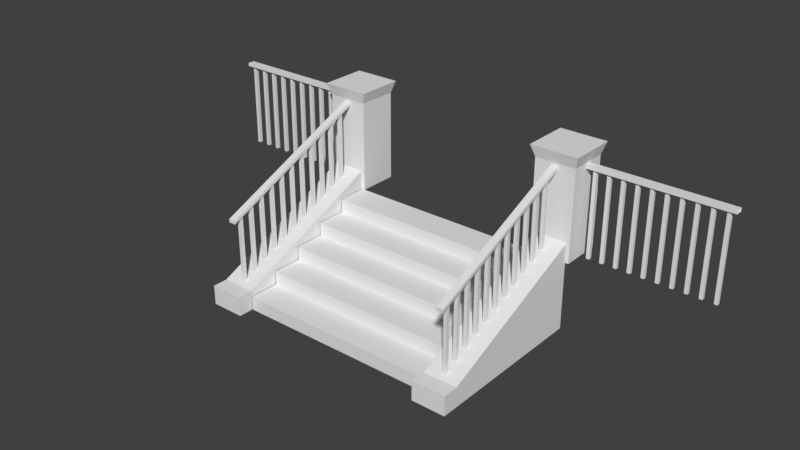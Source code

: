 # Source: Treppe_Vorhalle_Zentrum.blend  (saved by Blender 2.79.0; exported with 4.5.12 LTS)
import bpy
from mathutils import Matrix  # noqa: F401  (used for matrix-valued properties, if any)

bpy.ops.wm.read_factory_settings(use_empty=True)
scene = bpy.context.scene
scene.name = 'Scene'

# ---- collections
col_collection_1 = bpy.data.collections.new('Collection 1'); scene.collection.children.link(col_collection_1)
col_referenz_bauplan_eg = bpy.data.collections.new('Referenz_Bauplan_EG')  # instanced only; not linked into the scene

# ---- materials (node trees are filled in below, after node groups)
mat_fenstergitter = bpy.data.materials.new('Fenstergitter')
mat_boden_stein = bpy.data.materials.new('Boden_Stein')

# ---- material node trees

# ---- world
world_world = bpy.data.worlds.new('World'); scene.world = world_world
world_world.color = (0.05088, 0.05088, 0.05088)
world_world.use_sun_shadow = False
world_world.sun_shadow_jitter_overblur = 0.0
world_world.cycles.sampling_method = 'MANUAL'

# ---- meshes
me_gelaender_pfosten_oben_mesh = bpy.data.meshes.new('Gelaender_Pfosten_oben_mesh')
me_gelaender_pfosten_oben_mesh.from_pydata([(0.1537, 0.025, 0.0), (0.1037, 0.025, 0.0), (0.1537, -0.025, 0.0), (0.1037, -0.025, 0.0), (0.1537, 0.025, 1.27), (0.1037, 0.025, 1.27), (0.1537, -0.025, 1.27), (0.1037, -0.025, 1.27)], [], [(2, 0, 4, 6), (3, 2, 6, 7), (0, 1, 5, 4), (1, 3, 7, 5)])
_uv = me_gelaender_pfosten_oben_mesh.uv_layers.new(name='UVMap')
_uv.uv.foreach_set('vector', [0.1705, 0.007749, 0.2092, 0.007749, 0.2092, 0.9923, 0.1705, 0.9923, 0.0465, 0.9923, 0.00775, 0.9923, 0.007749, 0.007749, 0.0465, 0.007749, 0.062, 0.007749, 0.1007, 0.007749, 0.1007, 0.9923, 0.062, 0.9923, 0.155, 0.9923, 0.1162, 0.9923, 0.1162, 0.007749, 0.155, 0.007749])
me_gelaender_pfosten_oben_mesh.materials.append(mat_fenstergitter)
me_gelaender_pfosten_oben_mesh.use_remesh_preserve_volume = False
me_gelaender_pfosten_oben_mesh.use_remesh_preserve_attributes = False
me_gelaender_pfosten_oben_mesh.use_mirror_vertex_groups = False
me_gelaender_pfosten_oben_mesh.update()
me_gelaender_pfosten_stufen_mesh = bpy.data.meshes.new('Gelaender_Pfosten_Stufen_mesh')
me_gelaender_pfosten_stufen_mesh.from_pydata([(0.025, 0.3553, 0.3453), (-0.025, 0.3553, 0.3453), (0.025, 0.3053, 0.3236), (-0.025, 0.3053, 0.3236), (0.025, 0.3553, 1.326), (-0.025, 0.3553, 1.326), (0.025, 0.3053, 1.305), (-0.025, 0.3053, 1.305)], [], [(2, 0, 4, 6), (3, 2, 6, 7), (0, 1, 5, 4), (1, 3, 7, 5)])
_uv = me_gelaender_pfosten_stufen_mesh.uv_layers.new(name='UVMap')
_uv.uv.foreach_set('vector', [0.07821, 0.009776, 0.1271, 0.03103, 0.1271, 0.9902, 0.07821, 0.969, 0.1955, 0.969, 0.1466, 0.969, 0.1466, 0.009776, 0.1955, 0.009776, 0.264, 0.969, 0.2151, 0.969, 0.2151, 0.009776, 0.264, 0.009776, 0.009776, 0.03103, 0.05866, 0.009776, 0.05866, 0.969, 0.009776, 0.9902])
me_gelaender_pfosten_stufen_mesh.materials.append(mat_fenstergitter)
me_gelaender_pfosten_stufen_mesh.use_remesh_preserve_volume = False
me_gelaender_pfosten_stufen_mesh.use_remesh_preserve_attributes = False
me_gelaender_pfosten_stufen_mesh.use_mirror_vertex_groups = False
me_gelaender_pfosten_stufen_mesh.update()
me_treppe_vorhalle_mesh_003 = bpy.data.meshes.new('Treppe_Vorhalle_mesh.003')
me_treppe_vorhalle_mesh_003.from_pydata([(1.5, -2.3, 0.2), (1.5, -1.84, 0.2), (1.5, -1.84, 0.4), (1.5, -1.38, 0.4), (1.5, -1.38, 0.6), (1.5, -0.92, 0.6), (1.5, -0.92, 0.8), (1.5, -0.46, 0.8), (1.5, -0.46, 1.0), (1.5, -2.325e-05, 1.0), (0.0, -2.3, 0.0), (0.0, -2.3, 0.2), (0.0, -1.84, 0.2), (0.0, -1.84, 0.4), (0.0, -1.38, 0.4), (0.0, -1.38, 0.6), (0.0, -0.92, 0.6), (0.0, -0.92, 0.8), (0.0, -0.46, 0.8), (0.0, -0.46, 1.0), (0.0, -2.325e-05, 1.0), (1.5, -2.3, 0.0)], [], [(10, 21, 0, 11), (11, 0, 1, 12), (12, 1, 2, 13), (13, 2, 3, 14), (14, 3, 4, 15), (15, 4, 5, 16), (16, 5, 6, 17), (17, 6, 7, 18), (18, 7, 8, 19), (19, 8, 9, 20)])
_uv = me_treppe_vorhalle_mesh_003.uv_layers.new(name='UVMap')
_uv.uv.foreach_set('vector', [0.5135, 0.4995, 0.5135, 0.4294, 0.5229, 0.4294, 0.5229, 0.4995, 0.5126, 0.4294, 0.5126, 0.4995, 0.4911, 0.4995, 0.4911, 0.4294, 0.4116, 0.5706, 0.4116, 0.5005, 0.4209, 0.5005, 0.4209, 0.5706, 0.4013, 0.4995, 0.4013, 0.4294, 0.4228, 0.4294, 0.4228, 0.4995, 0.4219, 0.5706, 0.4219, 0.5005, 0.4312, 0.5005, 0.4312, 0.5706, 0.4901, 0.4294, 0.4901, 0.4995, 0.4686, 0.4995, 0.4686, 0.4294, 0.5238, 0.4995, 0.5238, 0.4294, 0.5331, 0.4294, 0.5331, 0.4995, 0.4237, 0.4995, 0.4237, 0.4294, 0.4452, 0.4294, 0.4452, 0.4995, 0.4013, 0.5706, 0.4013, 0.5005, 0.4106, 0.5005, 0.4106, 0.5706, 0.4462, 0.4995, 0.4462, 0.4294, 0.4677, 0.4294, 0.4677, 0.4995])
me_treppe_vorhalle_mesh_003.materials.append(mat_boden_stein)
me_treppe_vorhalle_mesh_003.use_remesh_preserve_volume = False
me_treppe_vorhalle_mesh_003.use_remesh_preserve_attributes = False
me_treppe_vorhalle_mesh_003.use_mirror_vertex_groups = False
me_treppe_vorhalle_mesh_003.update()
me_treppe_vorhalle_mesh_002 = bpy.data.meshes.new('Treppe_Vorhalle_mesh.002')
me_treppe_vorhalle_mesh_002.from_pydata([(1.507, -2.526, 0.1446), (1.507, -2.526, 0.2893), (2.007, -2.526, 0.2893), (2.007, -2.526, 0.1446), (2.007, -2.3, 0.1446), (1.507, -2.3, 0.1446), (2.007, -2.325e-05, 1.0), (1.457, 0.6, 2.349), (1.507, -2.325e-05, 0.0), (2.057, 0.6, 2.349), (2.007, -2.325e-05, 0.0), (2.007, -2.3, 0.0), (2.057, -2.325e-05, 1.0), (1.457, -2.325e-05, 1.0), (1.457, -2.325e-05, 2.349), (2.057, 0.6, 1.0), (2.057, -2.325e-05, 2.349), (1.457, 0.6, 1.0), (1.402, -0.05458, 2.524), (1.402, 0.6545, 2.524), (2.111, -0.05458, 2.524), (2.111, 0.6545, 2.524), (1.703, -2.325e-05, 2.32), (1.81, -2.325e-05, 2.32), (1.757, -2.196, 0.4305), (1.81, -2.325e-05, 2.27), (1.703, -2.325e-05, 2.27), (1.81, -2.331, 1.257), (1.703, -2.331, 1.257), (2.007, -2.3, 0.2893), (2.007, -2.325e-05, 1.289), (1.507, -2.325e-05, 1.289), (1.507, -2.3, 0.2893), (1.507, -2.3, 0.0), (1.507, -2.325e-05, 1.0), (1.81, -2.331, 1.307), (1.703, -2.331, 1.307), (2.007, -2.526, 0.0), (1.507, -2.526, 0.0), (2.057, 0.2462, 2.32), (2.057, 0.3537, 2.32), (2.057, 0.3537, 2.27), (2.057, 0.2462, 2.27), (4.082, 0.2462, 2.32), (4.082, 0.3537, 2.32), (4.082, 0.3537, 2.27), (4.082, 0.2462, 2.27)], [], [(11, 10, 6, 4), (11, 4, 3, 37), (33, 11, 37, 38), (29, 32, 1, 2), (32, 5, 0, 1), (38, 37, 3, 0), (0, 3, 2, 1), (15, 17, 7, 9), (13, 14, 7, 17), (12, 15, 9, 16), (12, 16, 14, 13), (16, 20, 18, 14), (7, 19, 21, 9), (9, 21, 20, 16), (8, 33, 5, 34), (31, 32, 29, 30), (5, 33, 38, 0), (34, 5, 32, 31), (4, 29, 2, 3), (4, 6, 30, 29), (41, 42, 46, 45), (28, 36, 22, 26), (25, 23, 35, 27), (35, 23, 22, 36), (25, 27, 28, 26), (6, 10, 8, 34), (27, 35, 36, 28), (7, 14, 18, 19), (39, 42, 46, 43), (40, 39, 43, 44), (41, 40, 44, 45), (19, 18, 20, 21)])
me_treppe_vorhalle_mesh_002.polygons.foreach_set('material_index', [0, 0, 0, 0, 0, 0, 0, 0, 0, 0, 0, 0, 0, 0, 0, 0, 0, 0, 0, 0, 1, 1, 1, 1, 1, 0, 1, 0, 1, 1, 1, 0])
_uv = me_treppe_vorhalle_mesh_002.uv_layers.new(name='UVMap')
_uv.uv.foreach_set('vector', [0.4508, 0.3636, 0.4508, 0.4859, 0.3977, 0.4859, 0.4431, 0.3636, 0.4508, 0.3636, 0.4431, 0.3636, 0.4431, 0.3516, 0.4508, 0.3516, 0.4992, 0.5146, 0.4992, 0.5412, 0.4875, 0.5412, 0.4875, 0.5146, 0.5214, 0.4799, 0.5479, 0.4799, 0.5479, 0.4919, 0.5214, 0.4919, 0.5049, 0.4739, 0.5126, 0.4739, 0.5126, 0.4859, 0.5049, 0.4859, 0.4875, 0.5136, 0.4875, 0.487, 0.4951, 0.487, 0.4951, 0.5136, 0.4951, 0.5136, 0.4951, 0.487, 0.5028, 0.487, 0.5028, 0.5136, 0.4558, 0.568, 0.424, 0.568, 0.424, 0.4965, 0.4558, 0.4965, 0.5838, 0.4337, 0.5838, 0.5053, 0.5519, 0.5053, 0.5519, 0.4337, 0.5519, 0.3516, 0.5838, 0.3516, 0.5838, 0.4232, 0.5519, 0.4232, 0.3852, 0.568, 0.3852, 0.4964, 0.4171, 0.4964, 0.4171, 0.568, 0.3852, 0.4964, 0.3823, 0.487, 0.42, 0.487, 0.4171, 0.4964, 0.424, 0.4965, 0.4211, 0.487, 0.4587, 0.487, 0.4558, 0.4965, 0.5838, 0.4232, 0.5867, 0.4327, 0.549, 0.4327, 0.5519, 0.4232, 0.5203, 0.3516, 0.5203, 0.4739, 0.5126, 0.4739, 0.4672, 0.3516, 0.5479, 0.3516, 0.5479, 0.4799, 0.5214, 0.4799, 0.5214, 0.3516, 0.5126, 0.4739, 0.5203, 0.4739, 0.5203, 0.4859, 0.5126, 0.4859, 0.4672, 0.3516, 0.5126, 0.4739, 0.5049, 0.4739, 0.4518, 0.3516, 0.4431, 0.3636, 0.4354, 0.3636, 0.4354, 0.3516, 0.4431, 0.3516, 0.4431, 0.3636, 0.3977, 0.4859, 0.3823, 0.4859, 0.4354, 0.3636, 0.607, 0.4593, 0.6013, 0.4593, 0.6013, 0.3516, 0.607, 0.3516, 0.614, 0.4878, 0.6115, 0.4867, 0.6115, 0.3516, 0.614, 0.3527, 0.6105, 0.4867, 0.6081, 0.4878, 0.6081, 0.3527, 0.6105, 0.3516, 0.5945, 0.4817, 0.5945, 0.3516, 0.6003, 0.3516, 0.6003, 0.4817, 0.5878, 0.4839, 0.5878, 0.3516, 0.5935, 0.3516, 0.5935, 0.4839, 0.4598, 0.54, 0.4598, 0.487, 0.4864, 0.487, 0.4864, 0.54, 0.5039, 0.487, 0.5065, 0.487, 0.5065, 0.4927, 0.5039, 0.4927, 0.5519, 0.5053, 0.5838, 0.5053, 0.5867, 0.5148, 0.549, 0.5148, 0.6177, 0.4593, 0.615, 0.4593, 0.615, 0.3516, 0.6177, 0.3516, 0.607, 0.568, 0.6013, 0.568, 0.6013, 0.4603, 0.607, 0.4603, 0.6177, 0.568, 0.615, 0.568, 0.615, 0.4603, 0.6177, 0.4603, 0.5479, 0.5306, 0.5106, 0.5306, 0.5106, 0.4929, 0.5479, 0.4929])
me_treppe_vorhalle_mesh_002.materials.append(mat_boden_stein)
me_treppe_vorhalle_mesh_002.materials.append(mat_fenstergitter)
me_treppe_vorhalle_mesh_002.use_remesh_preserve_volume = False
me_treppe_vorhalle_mesh_002.use_remesh_preserve_attributes = False
me_treppe_vorhalle_mesh_002.use_mirror_vertex_groups = False
me_treppe_vorhalle_mesh_002.update()

# ---- objects
ob_gelaender_pfosten_oben_001 = bpy.data.objects.new('Gelaender_Pfosten_oben.001', me_gelaender_pfosten_oben_mesh)
ob_gelaenderpfosten_000 = bpy.data.objects.new('Gelaenderpfosten.000', me_gelaender_pfosten_stufen_mesh)
ob_gelaender_pfosten_oben_000 = bpy.data.objects.new('Gelaender_Pfosten_oben.000', me_gelaender_pfosten_oben_mesh)
ob_treppe = bpy.data.objects.new('Treppe', me_treppe_vorhalle_mesh_003)
ob_gelaender = bpy.data.objects.new('Gelaender', me_treppe_vorhalle_mesh_002)
ob_gelaenderpfosten_001 = bpy.data.objects.new('Gelaenderpfosten.001', me_gelaender_pfosten_stufen_mesh)
ob_referenz_bauplan_eg = bpy.data.objects.new('Referenz_Bauplan_EG', None)

# ---- transforms, parenting, visibility, modifiers, constraints
ob_gelaender_pfosten_oben_001.location = (-2.05, 0.3, 1.0)
ob_gelaender_pfosten_oben_001.rotation_euler = (0.0, 0.0, 3.142)
ob_gelaender_pfosten_oben_001.lineart.crease_threshold = 0.0
_m = ob_gelaender_pfosten_oben_001.modifiers.new('Array', 'ARRAY')
_m.count = 10
_m.use_constant_offset = True
_m.constant_offset_displace = (0.0, 0.0, 0.0)
_m.relative_offset_displace = (4.0, 0.0, 0.0)
_m.use_object_offset = True
ob_gelaenderpfosten_000.location = (-1.751, -2.526, -5.96e-08)
ob_gelaenderpfosten_000.lineart.crease_threshold = 0.0
_m = ob_gelaenderpfosten_000.modifiers.new('Array', 'ARRAY')
_m.count = 11
_m.use_constant_offset = True
_m.constant_offset_displace = (0.0, 0.0, 0.08695)
_m.relative_offset_displace = (0.0, 4.0, 0.0)
_m.use_object_offset = True
ob_gelaender_pfosten_oben_000.location = (2.041, 0.3, 1.0)
ob_gelaender_pfosten_oben_000.lineart.crease_threshold = 0.0
_m = ob_gelaender_pfosten_oben_000.modifiers.new('Array', 'ARRAY')
_m.count = 10
_m.use_constant_offset = True
_m.constant_offset_displace = (0.0, 0.0, 0.0)
_m.relative_offset_displace = (4.0, 0.0, 0.0)
_m.use_object_offset = True
ob_treppe.location = (0.0, 0.0, -5.96e-08)
ob_treppe.lineart.crease_threshold = 0.0
_m = ob_treppe.modifiers.new('Mirror', 'MIRROR')
_m.use_clip = True
ob_gelaender.location = (-0.007, 0.0, -5.96e-08)
ob_gelaender.lineart.crease_threshold = 0.0
_m = ob_gelaender.modifiers.new('Mirror', 'MIRROR')
_m.use_clip = True
ob_gelaenderpfosten_001.location = (1.751, -2.526, -5.96e-08)
ob_gelaenderpfosten_001.lineart.crease_threshold = 0.0
_m = ob_gelaenderpfosten_001.modifiers.new('Array', 'ARRAY')
_m.count = 11
_m.use_constant_offset = True
_m.constant_offset_displace = (0.0, 0.0, 0.08695)
_m.relative_offset_displace = (0.0, 4.0, 0.0)
_m.use_object_offset = True
ob_referenz_bauplan_eg.location = (-35.71, 1.683, 5.96e-08)
ob_referenz_bauplan_eg.empty_image_offset = (0.0, 0.0)
ob_referenz_bauplan_eg.show_instancer_for_render = False
ob_referenz_bauplan_eg.instance_type = 'COLLECTION'
ob_referenz_bauplan_eg.lineart.crease_threshold = 0.0
ob_referenz_bauplan_eg.instance_collection = col_referenz_bauplan_eg

# ---- collection membership
col_collection_1.objects.link(ob_gelaender_pfosten_oben_001)
col_collection_1.objects.link(ob_gelaenderpfosten_000)
col_collection_1.objects.link(ob_gelaender_pfosten_oben_000)
col_collection_1.objects.link(ob_treppe)
col_collection_1.objects.link(ob_gelaender)
col_collection_1.objects.link(ob_gelaenderpfosten_001)
col_collection_1.objects.link(ob_referenz_bauplan_eg)

# ---- scene / render settings (as saved in the file)
scene.frame_start = 1; scene.frame_end = 250; scene.frame_set(1)
scene.render.engine = 'BLENDER_EEVEE_NEXT'
scene.render.resolution_percentage = 50
scene.render.dither_intensity = 0.0
scene.cycles.use_denoising = False
scene.cycles.samples = 128
scene.cycles.sampling_pattern = 'TABULATED_SOBOL'
scene.cycles.use_adaptive_sampling = False
scene.cycles.use_light_tree = False
scene.cycles.blur_glossy = 0.0
scene.cycles.sample_clamp_indirect = 0.0
scene.view_settings.view_transform = 'Standard'
bpy.context.view_layer.update()

# ---- added for rendering (the .blend has no active camera and no usable light): camera, sun
cam_auto = bpy.data.cameras.new('AutoCamera')
cam_auto.lens = 50.0
cam_auto.sensor_width = 36.0
cam_auto.clip_end = 1000.0
ob_auto_camera = bpy.data.objects.new('AutoCamera', cam_auto)
scene.collection.objects.link(ob_auto_camera)
ob_auto_camera.location = (8.42864, -11.0588, 8.01032)
ob_auto_camera.rotation_euler = (1.09748, -7.21219e-08, 0.694738)
scene.camera = ob_auto_camera
light_auto_sun = bpy.data.lights.new('AutoSun', 'SUN')
light_auto_sun.energy = 3.0
light_auto_sun.angle = 0.0523599
ob_auto_sun = bpy.data.objects.new('AutoSun', light_auto_sun)
scene.collection.objects.link(ob_auto_sun)
ob_auto_sun.rotation_euler = (0.872665, 0.174533, 0.523599)
bpy.context.view_layer.update()
